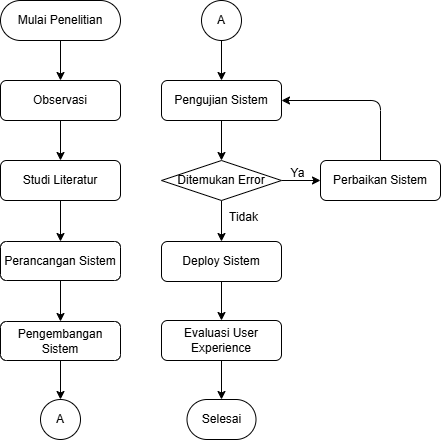

The diagram above was exported from draw.io. Its source (the exported page's mxGraphModel, read from the mxfile embedded in the PNG):
<mxGraphModel dx="813" dy="611" grid="1" gridSize="10" guides="1" tooltips="1" connect="1" arrows="1" fold="1" page="1" pageScale="1" pageWidth="1169" pageHeight="827" math="0" shadow="0">
  <root>
    <mxCell id="0" />
    <mxCell id="1" parent="0" />
    <mxCell id="6" value="" style="edgeStyle=none;html=1;" parent="1" source="4" target="5" edge="1">
      <mxGeometry relative="1" as="geometry" />
    </mxCell>
    <mxCell id="4" value="Mulai Penelitian" style="rounded=1;whiteSpace=wrap;html=1;arcSize=50;" parent="1" vertex="1">
      <mxGeometry x="80" y="40" width="120" height="40" as="geometry" />
    </mxCell>
    <mxCell id="8" value="" style="edgeStyle=none;html=1;" parent="1" source="5" target="7" edge="1">
      <mxGeometry relative="1" as="geometry" />
    </mxCell>
    <mxCell id="5" value="Observasi" style="rounded=1;whiteSpace=wrap;html=1;" parent="1" vertex="1">
      <mxGeometry x="80" y="120" width="120" height="40" as="geometry" />
    </mxCell>
    <mxCell id="10" value="" style="edgeStyle=none;html=1;" parent="1" source="7" target="9" edge="1">
      <mxGeometry relative="1" as="geometry" />
    </mxCell>
    <mxCell id="7" value="Studi Literatur" style="whiteSpace=wrap;html=1;rounded=1;" parent="1" vertex="1">
      <mxGeometry x="80" y="200" width="120" height="40" as="geometry" />
    </mxCell>
    <mxCell id="12" value="" style="edgeStyle=none;html=1;" parent="1" source="9" target="11" edge="1">
      <mxGeometry relative="1" as="geometry" />
    </mxCell>
    <mxCell id="9" value="Perancangan Sistem" style="whiteSpace=wrap;html=1;rounded=1;" parent="1" vertex="1">
      <mxGeometry x="80" y="281" width="120" height="39" as="geometry" />
    </mxCell>
    <mxCell id="14" style="edgeStyle=none;html=1;entryX=0.5;entryY=0;entryDx=0;entryDy=0;" parent="1" source="11" target="13" edge="1">
      <mxGeometry relative="1" as="geometry" />
    </mxCell>
    <mxCell id="11" value="Pengembangan Sistem" style="whiteSpace=wrap;html=1;rounded=1;" parent="1" vertex="1">
      <mxGeometry x="80" y="361" width="120" height="39" as="geometry" />
    </mxCell>
    <mxCell id="13" value="A" style="ellipse;whiteSpace=wrap;html=1;aspect=fixed;" parent="1" vertex="1">
      <mxGeometry x="120" y="439" width="40" height="40" as="geometry" />
    </mxCell>
    <mxCell id="18" style="edgeStyle=none;html=1;exitX=0.5;exitY=1;exitDx=0;exitDy=0;entryX=0.5;entryY=0;entryDx=0;entryDy=0;" parent="1" source="15" target="17" edge="1">
      <mxGeometry relative="1" as="geometry" />
    </mxCell>
    <mxCell id="15" value="A" style="ellipse;whiteSpace=wrap;html=1;aspect=fixed;" parent="1" vertex="1">
      <mxGeometry x="281" y="40" width="40" height="40" as="geometry" />
    </mxCell>
    <mxCell id="20" style="edgeStyle=none;html=1;exitX=0.5;exitY=1;exitDx=0;exitDy=0;entryX=0.5;entryY=0;entryDx=0;entryDy=0;" edge="1" parent="1" source="17" target="19">
      <mxGeometry relative="1" as="geometry" />
    </mxCell>
    <mxCell id="17" value="Pengujian Sistem" style="rounded=1;whiteSpace=wrap;html=1;" parent="1" vertex="1">
      <mxGeometry x="241" y="120" width="120" height="40" as="geometry" />
    </mxCell>
    <mxCell id="22" style="edgeStyle=none;html=1;exitX=1;exitY=0.5;exitDx=0;exitDy=0;entryX=0;entryY=0.5;entryDx=0;entryDy=0;" edge="1" parent="1" source="19" target="21">
      <mxGeometry relative="1" as="geometry" />
    </mxCell>
    <mxCell id="26" style="edgeStyle=none;html=1;exitX=0.5;exitY=1;exitDx=0;exitDy=0;entryX=0.5;entryY=0;entryDx=0;entryDy=0;" edge="1" parent="1" source="19" target="25">
      <mxGeometry relative="1" as="geometry" />
    </mxCell>
    <mxCell id="19" value="Ditemukan Error" style="rhombus;whiteSpace=wrap;html=1;" vertex="1" parent="1">
      <mxGeometry x="241" y="200" width="120" height="40" as="geometry" />
    </mxCell>
    <mxCell id="24" style="edgeStyle=orthogonalEdgeStyle;html=1;exitX=0.5;exitY=0;exitDx=0;exitDy=0;entryX=1;entryY=0.5;entryDx=0;entryDy=0;" edge="1" parent="1" source="21" target="17">
      <mxGeometry relative="1" as="geometry" />
    </mxCell>
    <mxCell id="21" value="Perbaikan Sistem" style="rounded=1;whiteSpace=wrap;html=1;" vertex="1" parent="1">
      <mxGeometry x="400" y="200" width="120" height="40" as="geometry" />
    </mxCell>
    <mxCell id="30" style="edgeStyle=none;html=1;exitX=0.5;exitY=1;exitDx=0;exitDy=0;entryX=0.5;entryY=0;entryDx=0;entryDy=0;" edge="1" parent="1" source="25" target="29">
      <mxGeometry relative="1" as="geometry" />
    </mxCell>
    <mxCell id="25" value="Deploy Sistem" style="rounded=1;whiteSpace=wrap;html=1;" vertex="1" parent="1">
      <mxGeometry x="241" y="281" width="120" height="40" as="geometry" />
    </mxCell>
    <mxCell id="27" value="Ya" style="text;html=1;align=center;verticalAlign=middle;resizable=0;points=[];autosize=1;strokeColor=none;fillColor=none;" vertex="1" parent="1">
      <mxGeometry x="357" y="198" width="40" height="30" as="geometry" />
    </mxCell>
    <mxCell id="28" value="Tidak" style="text;html=1;align=center;verticalAlign=middle;resizable=0;points=[];autosize=1;strokeColor=none;fillColor=none;" vertex="1" parent="1">
      <mxGeometry x="298" y="242" width="50" height="30" as="geometry" />
    </mxCell>
    <mxCell id="32" style="edgeStyle=none;html=1;exitX=0.5;exitY=1;exitDx=0;exitDy=0;entryX=0.5;entryY=0;entryDx=0;entryDy=0;" edge="1" parent="1" source="29" target="31">
      <mxGeometry relative="1" as="geometry" />
    </mxCell>
    <mxCell id="29" value="Evaluasi User Experience" style="rounded=1;whiteSpace=wrap;html=1;" vertex="1" parent="1">
      <mxGeometry x="241" y="360" width="120" height="40" as="geometry" />
    </mxCell>
    <mxCell id="31" value="Selesai" style="rounded=1;whiteSpace=wrap;html=1;arcSize=50;" vertex="1" parent="1">
      <mxGeometry x="266.5" y="439" width="69" height="40" as="geometry" />
    </mxCell>
  </root>
</mxGraphModel>